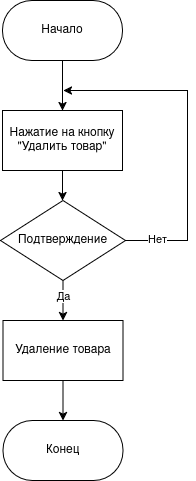

The diagram above was exported from draw.io. Its source (the exported page's mxGraphModel, read from the mxfile embedded in the PNG):
<mxGraphModel dx="727" dy="421" grid="1" gridSize="10" guides="1" tooltips="1" connect="1" arrows="1" fold="1" page="1" pageScale="1" pageWidth="850" pageHeight="1100" math="0" shadow="0">
  <root>
    <mxCell id="0" />
    <mxCell id="1" parent="0" />
    <mxCell id="8ilxt51FKv285lrUv36G-3" edge="1" parent="1" source="8ilxt51FKv285lrUv36G-1" style="edgeStyle=orthogonalEdgeStyle;rounded=0;orthogonalLoop=1;jettySize=auto;html=1;exitX=0.5;exitY=1;exitDx=0;exitDy=0;entryX=0.5;entryY=0;entryDx=0;entryDy=0;">
      <mxGeometry relative="1" as="geometry">
        <Array as="points">
          <mxPoint x="425" y="120" />
          <mxPoint x="425" y="120" />
        </Array>
        <mxPoint x="425" y="140" as="targetPoint" />
      </mxGeometry>
    </mxCell>
    <mxCell id="8ilxt51FKv285lrUv36G-1" parent="1" style="rounded=1;whiteSpace=wrap;html=1;arcSize=49;" value="Начало" vertex="1">
      <mxGeometry height="60" width="120" x="365" y="30" as="geometry" />
    </mxCell>
    <mxCell id="8ilxt51FKv285lrUv36G-38" edge="1" parent="1" source="8ilxt51FKv285lrUv36G-24" style="edgeStyle=orthogonalEdgeStyle;rounded=0;orthogonalLoop=1;jettySize=auto;html=1;exitX=0.5;exitY=1;exitDx=0;exitDy=0;entryX=0.5;entryY=0;entryDx=0;entryDy=0;">
      <mxGeometry relative="1" as="geometry">
        <mxPoint x="425" y="230" as="targetPoint" />
      </mxGeometry>
    </mxCell>
    <mxCell id="8ilxt51FKv285lrUv36G-24" parent="1" style="rounded=0;whiteSpace=wrap;html=1;" value="Нажатие на кнопку &quot;Удалить товар&quot;" vertex="1">
      <mxGeometry height="60" width="120" x="365" y="140" as="geometry" />
    </mxCell>
    <mxCell id="8ilxt51FKv285lrUv36G-46" edge="1" parent="1" source="8ilxt51FKv285lrUv36G-40" style="edgeStyle=orthogonalEdgeStyle;rounded=0;orthogonalLoop=1;jettySize=auto;html=1;exitX=0.5;exitY=1;exitDx=0;exitDy=0;entryX=0.5;entryY=0;entryDx=0;entryDy=0;" target="8ilxt51FKv285lrUv36G-45">
      <mxGeometry relative="1" as="geometry" />
    </mxCell>
    <mxCell id="8ilxt51FKv285lrUv36G-47" connectable="0" parent="8ilxt51FKv285lrUv36G-46" style="edgeLabel;html=1;align=center;verticalAlign=middle;resizable=0;points=[];" value="Да" vertex="1">
      <mxGeometry relative="1" x="-0.2286" as="geometry">
        <mxPoint as="offset" />
      </mxGeometry>
    </mxCell>
    <mxCell id="8ilxt51FKv285lrUv36G-40" parent="1" style="rhombus;whiteSpace=wrap;html=1;" value="Подтверждение" vertex="1">
      <mxGeometry height="80" width="125" x="363" y="230" as="geometry" />
    </mxCell>
    <mxCell id="8ilxt51FKv285lrUv36G-43" edge="1" parent="1" source="8ilxt51FKv285lrUv36G-40" style="edgeStyle=orthogonalEdgeStyle;rounded=0;orthogonalLoop=1;jettySize=auto;html=1;exitX=1;exitY=0.5;exitDx=0;exitDy=0;strokeColor=default;curved=0;sourcePerimeterSpacing=0;">
      <mxGeometry relative="1" as="geometry">
        <Array as="points">
          <mxPoint x="550" y="270" />
          <mxPoint x="550" y="120" />
          <mxPoint x="430" y="120" />
        </Array>
        <mxPoint x="426" y="120" as="targetPoint" />
      </mxGeometry>
    </mxCell>
    <mxCell id="8ilxt51FKv285lrUv36G-44" connectable="0" parent="8ilxt51FKv285lrUv36G-43" style="edgeLabel;html=1;align=center;verticalAlign=middle;resizable=0;points=[];" value="Нет" vertex="1">
      <mxGeometry relative="1" x="-0.8151" y="2" as="geometry">
        <mxPoint as="offset" />
      </mxGeometry>
    </mxCell>
    <mxCell id="8ilxt51FKv285lrUv36G-49" edge="1" parent="1" source="8ilxt51FKv285lrUv36G-45" style="edgeStyle=orthogonalEdgeStyle;rounded=0;orthogonalLoop=1;jettySize=auto;html=1;exitX=0.5;exitY=1;exitDx=0;exitDy=0;entryX=0.5;entryY=0;entryDx=0;entryDy=0;" target="8ilxt51FKv285lrUv36G-48">
      <mxGeometry relative="1" as="geometry" />
    </mxCell>
    <mxCell id="8ilxt51FKv285lrUv36G-45" parent="1" style="rounded=0;whiteSpace=wrap;html=1;" value="Удаление товара" vertex="1">
      <mxGeometry height="60" width="120" x="365.5" y="350" as="geometry" />
    </mxCell>
    <mxCell id="8ilxt51FKv285lrUv36G-48" parent="1" style="rounded=1;whiteSpace=wrap;html=1;arcSize=49;" value="Конец" vertex="1">
      <mxGeometry height="60" width="120" x="365.5" y="450" as="geometry" />
    </mxCell>
  </root>
</mxGraphModel>